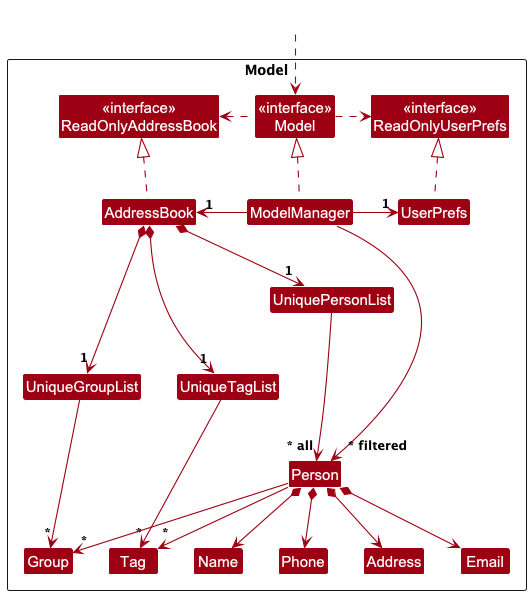

The diagram above was rendered by PlantUML. Its source (embedded in the PNG):
@startuml
!include style.puml
skinparam arrowThickness 1.1
skinparam arrowColor MODEL_COLOR
skinparam classBackgroundColor MODEL_COLOR

Package Model as ModelPackage <<Rectangle>>{
Class "<<interface>>\nReadOnlyAddressBook" as ReadOnlyAddressBook
Class "<<interface>>\nReadOnlyUserPrefs" as ReadOnlyUserPrefs
Class "<<interface>>\nModel" as Model
Class AddressBook
Class ModelManager
Class UserPrefs

Class UniquePersonList
Class Person
Class Address
Class Email
Class Name
Class Phone
Class Tag

Class UniqueGroupList
Class UniqueTagList
Class Group

Class I #FFFFFF
}

Class HiddenOutside #FFFFFF
HiddenOutside ..> Model

AddressBook .up.|> ReadOnlyAddressBook

ModelManager .up.|> Model
Model .right.> ReadOnlyUserPrefs
Model .left.> ReadOnlyAddressBook
ModelManager -left-> "1" AddressBook
ModelManager -right-> "1" UserPrefs
UserPrefs .up.|> ReadOnlyUserPrefs

AddressBook *--> "1" UniquePersonList
AddressBook *--> "1" UniqueTagList
AddressBook *--> "1" UniqueGroupList

UniquePersonList --> "~* all" Person
UniqueTagList --> "*" Tag
UniqueGroupList --> "*" Group

Person *--> Name
Person *--> Phone
Person *--> Email
Person *--> Address
Person --> "*" Tag
Person --> "*" Group

Person -[hidden]up--> I
UniquePersonList -[hidden]right-> I

Name -[hidden]right-> Phone
Phone -[hidden]right-> Address
Address -[hidden]right-> Email

ModelManager --> "~* filtered" Person
@enduml